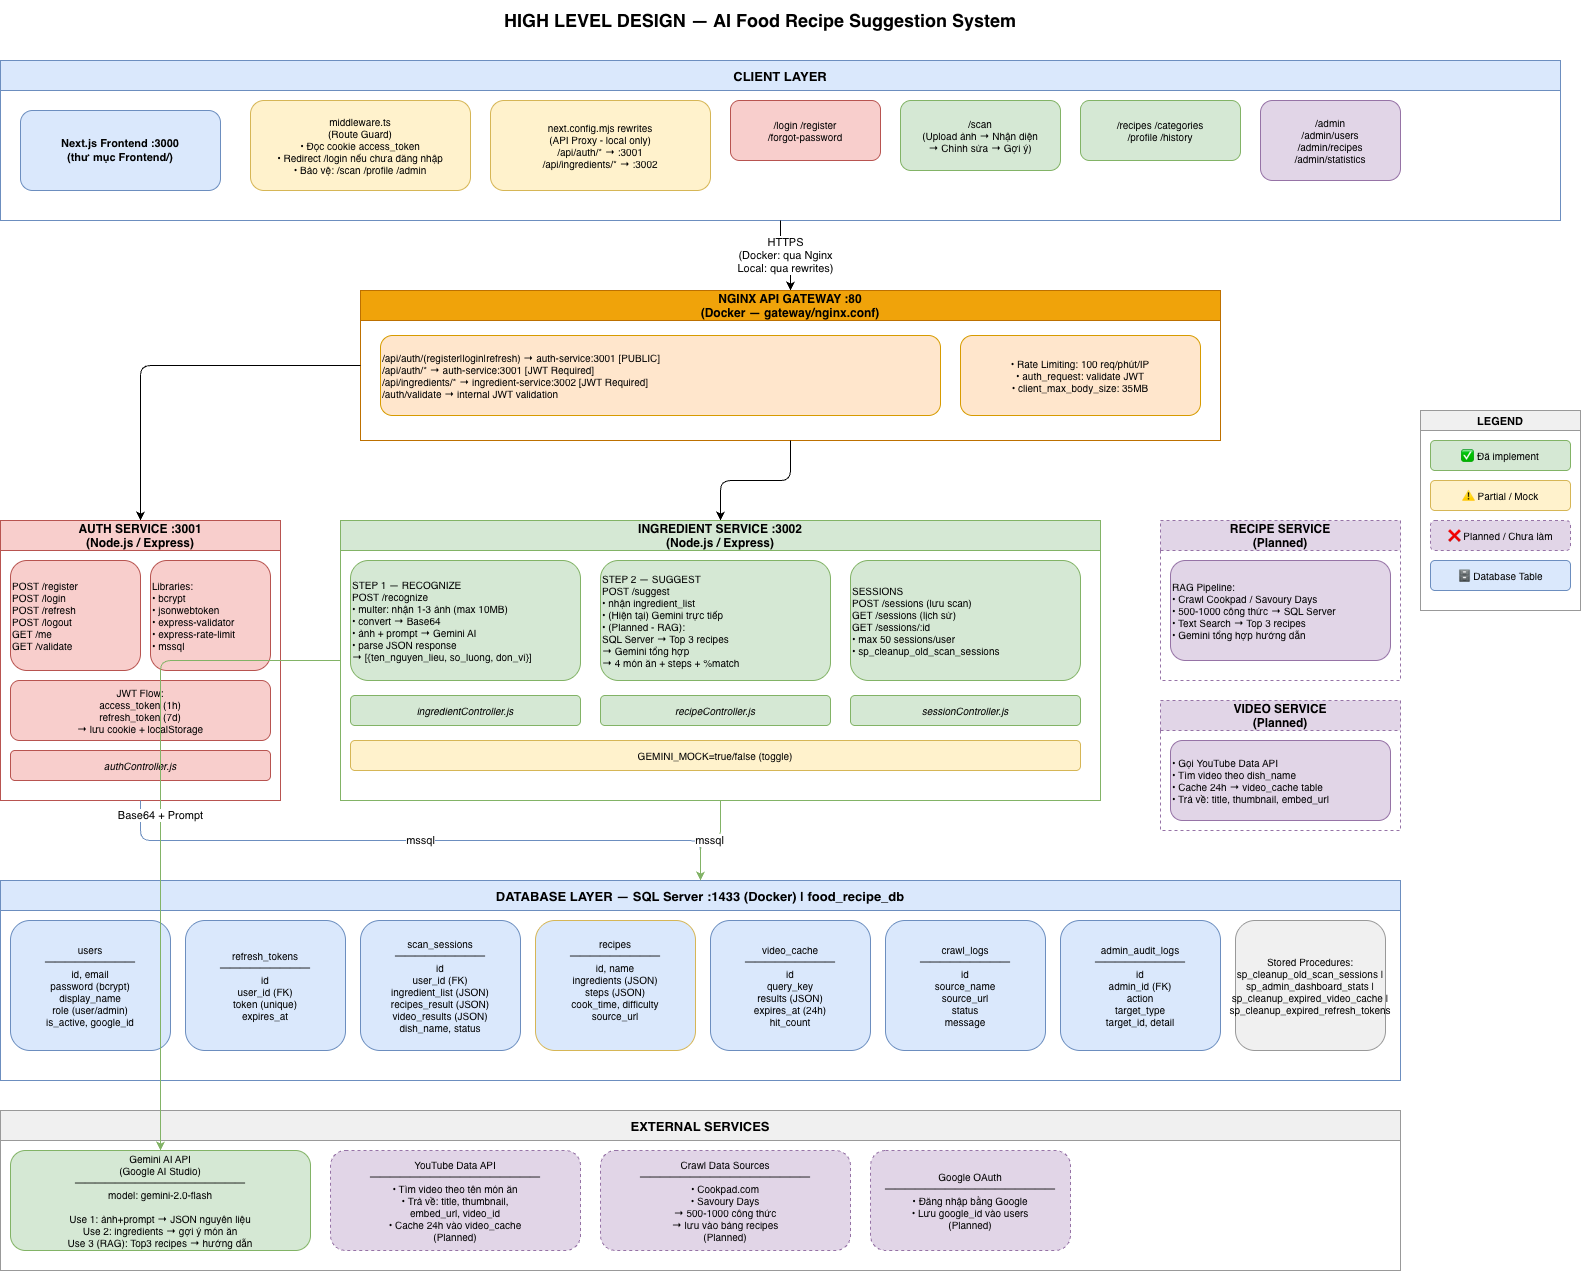

The diagram above was exported from draw.io. Its source (the exported page's mxGraphModel, read from the mxfile embedded in the PNG):
<mxGraphModel dx="1452" dy="883" grid="1" gridSize="10" guides="1" tooltips="1" connect="1" arrows="1" fold="1" page="1" pageScale="1" pageWidth="1654" pageHeight="1169" math="0" shadow="0">
  <root>
    <mxCell id="0" />
    <mxCell id="1" parent="0" />
    <mxCell id="2" parent="1" style="text;html=1;strokeColor=none;fillColor=none;align=center;verticalAlign=middle;whiteSpace=wrap;rounded=0;fontSize=18;fontStyle=1;" value="HIGH LEVEL DESIGN — AI Food Recipe Suggestion System" vertex="1">
      <mxGeometry height="40" width="1000" x="300" y="20" as="geometry" />
    </mxCell>
    <mxCell id="10" parent="1" style="swimlane;fontStyle=1;align=center;startSize=30;fillColor=#dae8fc;strokeColor=#6c8ebf;fontSize=13;" value="CLIENT LAYER" vertex="1">
      <mxGeometry height="160" width="1560" x="40" y="80" as="geometry" />
    </mxCell>
    <mxCell id="11" parent="10" style="rounded=1;whiteSpace=wrap;html=1;fillColor=#dae8fc;strokeColor=#6c8ebf;fontStyle=1;fontSize=11;" value="Next.js Frontend :3000&#10;(thư mục Frontend/)" vertex="1">
      <mxGeometry height="80" width="200" x="20" y="50" as="geometry" />
    </mxCell>
    <mxCell id="12" parent="10" style="rounded=1;whiteSpace=wrap;html=1;fillColor=#fff2cc;strokeColor=#d6b656;fontSize=10;" value="middleware.ts&#10;(Route Guard)&#10;• Đọc cookie access_token&#10;• Redirect /login nếu chưa đăng nhập&#10;• Bảo vệ: /scan /profile /admin" vertex="1">
      <mxGeometry height="90" width="220" x="250" y="40" as="geometry" />
    </mxCell>
    <mxCell id="13" parent="10" style="rounded=1;whiteSpace=wrap;html=1;fillColor=#fff2cc;strokeColor=#d6b656;fontSize=10;" value="next.config.mjs rewrites&#10;(API Proxy - local only)&#10;/api/auth/* → :3001&#10;/api/ingredients/* → :3002" vertex="1">
      <mxGeometry height="90" width="220" x="490" y="40" as="geometry" />
    </mxCell>
    <mxCell id="14" parent="10" style="rounded=1;whiteSpace=wrap;html=1;fillColor=#f8cecc;strokeColor=#b85450;fontSize=10;" value="/login /register&#10;/forgot-password" vertex="1">
      <mxGeometry height="60" width="150" x="730" y="40" as="geometry" />
    </mxCell>
    <mxCell id="15" parent="10" style="rounded=1;whiteSpace=wrap;html=1;fillColor=#d5e8d4;strokeColor=#82b366;fontSize=10;" value="/scan&#10;(Upload ảnh → Nhận diện&#10;→ Chỉnh sửa → Gợi ý)" vertex="1">
      <mxGeometry height="70" width="160" x="900" y="40" as="geometry" />
    </mxCell>
    <mxCell id="16" parent="10" style="rounded=1;whiteSpace=wrap;html=1;fillColor=#d5e8d4;strokeColor=#82b366;fontSize=10;" value="/recipes /categories&#10;/profile /history" vertex="1">
      <mxGeometry height="60" width="160" x="1080" y="40" as="geometry" />
    </mxCell>
    <mxCell id="17" parent="10" style="rounded=1;whiteSpace=wrap;html=1;fillColor=#e1d5e7;strokeColor=#9673a6;fontSize=10;" value="/admin&#10;/admin/users&#10;/admin/recipes&#10;/admin/statistics" vertex="1">
      <mxGeometry height="80" width="140" x="1260" y="40" as="geometry" />
    </mxCell>
    <mxCell id="20" edge="1" parent="1" source="10" style="edgeStyle=orthogonalEdgeStyle;html=1;exitX=0.5;exitY=1;exitDx=0;exitDy=0;" target="30" value="HTTPS&#10;(Docker: qua Nginx&#10;Local: qua rewrites)">
      <mxGeometry relative="1" as="geometry" />
    </mxCell>
    <mxCell id="30" parent="1" style="swimlane;fontStyle=1;align=center;startSize=30;fillColor=#f0a30a;fontColor=#000000;strokeColor=#BD7000;fontSize=12;" value="NGINX API GATEWAY :80&#10;(Docker — gateway/nginx.conf)" vertex="1">
      <mxGeometry height="150" width="860" x="400" y="310" as="geometry" />
    </mxCell>
    <mxCell id="31" parent="30" style="rounded=1;whiteSpace=wrap;html=1;fillColor=#ffe6cc;strokeColor=#d79b00;fontSize=10;align=left;" value="/api/auth/(register|login|refresh) → auth-service:3001  [PUBLIC]&#10;/api/auth/*                      → auth-service:3001  [JWT Required]&#10;/api/ingredients/*               → ingredient-service:3002  [JWT Required]&#10;/auth/validate                   → internal JWT validation" vertex="1">
      <mxGeometry height="80" width="560" x="20" y="45" as="geometry" />
    </mxCell>
    <mxCell id="32" parent="30" style="rounded=1;whiteSpace=wrap;html=1;fillColor=#ffe6cc;strokeColor=#d79b00;fontSize=10;" value="• Rate Limiting: 100 req/phút/IP&#10;• auth_request: validate JWT&#10;• client_max_body_size: 35MB" vertex="1">
      <mxGeometry height="80" width="240" x="600" y="45" as="geometry" />
    </mxCell>
    <mxCell id="40" edge="1" parent="1" source="30" style="edgeStyle=orthogonalEdgeStyle;html=1;" target="50" value="">
      <mxGeometry relative="1" as="geometry" />
    </mxCell>
    <mxCell id="41" edge="1" parent="1" source="30" style="edgeStyle=orthogonalEdgeStyle;html=1;" target="60" value="">
      <mxGeometry relative="1" as="geometry" />
    </mxCell>
    <mxCell id="50" parent="1" style="swimlane;fontStyle=1;align=center;startSize=30;fillColor=#f8cecc;strokeColor=#b85450;fontSize=12;" value="AUTH SERVICE :3001&#10;(Node.js / Express)" vertex="1">
      <mxGeometry height="280" width="280" x="40" y="540" as="geometry" />
    </mxCell>
    <mxCell id="51" parent="50" style="rounded=1;whiteSpace=wrap;html=1;fillColor=#f8cecc;strokeColor=#b85450;fontSize=10;align=left;" value="POST /register&#10;POST /login&#10;POST /refresh&#10;POST /logout&#10;GET  /me&#10;GET  /validate" vertex="1">
      <mxGeometry height="110" width="130" x="10" y="40" as="geometry" />
    </mxCell>
    <mxCell id="52" parent="50" style="rounded=1;whiteSpace=wrap;html=1;fillColor=#f8cecc;strokeColor=#b85450;fontSize=10;align=left;" value="Libraries:&#10;• bcrypt&#10;• jsonwebtoken&#10;• express-validator&#10;• express-rate-limit&#10;• mssql" vertex="1">
      <mxGeometry height="110" width="120" x="150" y="40" as="geometry" />
    </mxCell>
    <mxCell id="53" parent="50" style="rounded=1;whiteSpace=wrap;html=1;fillColor=#f8cecc;strokeColor=#b85450;fontSize=10;" value="JWT Flow:&#10;access_token (1h)&#10;refresh_token (7d)&#10;→ lưu cookie + localStorage" vertex="1">
      <mxGeometry height="60" width="260" x="10" y="160" as="geometry" />
    </mxCell>
    <mxCell id="54" parent="50" style="rounded=1;whiteSpace=wrap;html=1;fillColor=#f8cecc;strokeColor=#b85450;fontSize=10;fontStyle=2;" value="authController.js" vertex="1">
      <mxGeometry height="30" width="260" x="10" y="230" as="geometry" />
    </mxCell>
    <mxCell id="60" parent="1" style="swimlane;fontStyle=1;align=center;startSize=30;fillColor=#d5e8d4;strokeColor=#82b366;fontSize=12;" value="INGREDIENT SERVICE :3002&#10;(Node.js / Express)" vertex="1">
      <mxGeometry height="280" width="760" x="380" y="540" as="geometry" />
    </mxCell>
    <mxCell id="61" parent="60" style="rounded=1;whiteSpace=wrap;html=1;fillColor=#d5e8d4;strokeColor=#82b366;fontSize=10;align=left;" value="STEP 1 — RECOGNIZE&#10;POST /recognize&#10;• multer: nhận 1-3 ảnh (max 10MB)&#10;• convert → Base64&#10;• ảnh + prompt → Gemini AI&#10;• parse JSON response&#10;→ [{ten_nguyen_lieu, so_luong, don_vi}]" vertex="1">
      <mxGeometry height="120" width="230" x="10" y="40" as="geometry" />
    </mxCell>
    <mxCell id="62" parent="60" style="rounded=1;whiteSpace=wrap;html=1;fillColor=#d5e8d4;strokeColor=#82b366;fontSize=10;align=left;" value="STEP 2 — SUGGEST&#10;POST /suggest&#10;• nhận ingredient_list&#10;• (Hiện tại) Gemini trực tiếp&#10;• (Planned - RAG):&#10;  SQL Server → Top 3 recipes&#10;  → Gemini tổng hợp&#10;→ 4 món ăn + steps + %match" vertex="1">
      <mxGeometry height="120" width="230" x="260" y="40" as="geometry" />
    </mxCell>
    <mxCell id="63" parent="60" style="rounded=1;whiteSpace=wrap;html=1;fillColor=#d5e8d4;strokeColor=#82b366;fontSize=10;align=left;" value="SESSIONS&#10;POST /sessions (lưu scan)&#10;GET  /sessions (lịch sử)&#10;GET  /sessions/:id&#10;• max 50 sessions/user&#10;• sp_cleanup_old_scan_sessions" vertex="1">
      <mxGeometry height="120" width="230" x="510" y="40" as="geometry" />
    </mxCell>
    <mxCell id="64" parent="60" style="rounded=1;whiteSpace=wrap;html=1;fillColor=#d5e8d4;strokeColor=#82b366;fontSize=10;fontStyle=2;" value="ingredientController.js" vertex="1">
      <mxGeometry height="30" width="230" x="10" y="175" as="geometry" />
    </mxCell>
    <mxCell id="65" parent="60" style="rounded=1;whiteSpace=wrap;html=1;fillColor=#d5e8d4;strokeColor=#82b366;fontSize=10;fontStyle=2;" value="recipeController.js" vertex="1">
      <mxGeometry height="30" width="230" x="260" y="175" as="geometry" />
    </mxCell>
    <mxCell id="66" parent="60" style="rounded=1;whiteSpace=wrap;html=1;fillColor=#d5e8d4;strokeColor=#82b366;fontSize=10;fontStyle=2;" value="sessionController.js" vertex="1">
      <mxGeometry height="30" width="230" x="510" y="175" as="geometry" />
    </mxCell>
    <mxCell id="67" parent="60" style="rounded=1;whiteSpace=wrap;html=1;fillColor=#fff2cc;strokeColor=#d6b656;fontSize=10;" value="GEMINI_MOCK=true/false (toggle)" vertex="1">
      <mxGeometry height="30" width="730" x="10" y="220" as="geometry" />
    </mxCell>
    <mxCell id="70" parent="1" style="swimlane;fontStyle=1;align=center;startSize=30;fillColor=#e1d5e7;strokeColor=#9673a6;fontSize=12;dashed=1;" value="RECIPE SERVICE&#10;(Planned)" vertex="1">
      <mxGeometry height="160" width="240" x="1200" y="540" as="geometry" />
    </mxCell>
    <mxCell id="71" parent="70" style="rounded=1;whiteSpace=wrap;html=1;fillColor=#e1d5e7;strokeColor=#9673a6;fontSize=10;align=left;" value="RAG Pipeline:&#10;• Crawl Cookpad / Savoury Days&#10;• 500-1000 công thức → SQL Server&#10;• Text Search → Top 3 recipes&#10;• Gemini tổng hợp hướng dẫn" vertex="1">
      <mxGeometry height="100" width="220" x="10" y="40" as="geometry" />
    </mxCell>
    <mxCell id="80" parent="1" style="swimlane;fontStyle=1;align=center;startSize=30;fillColor=#e1d5e7;strokeColor=#9673a6;fontSize=12;dashed=1;" value="VIDEO SERVICE&#10;(Planned)" vertex="1">
      <mxGeometry height="130" width="240" x="1200" y="720" as="geometry" />
    </mxCell>
    <mxCell id="81" parent="80" style="rounded=1;whiteSpace=wrap;html=1;fillColor=#e1d5e7;strokeColor=#9673a6;fontSize=10;align=left;" value="• Gọi YouTube Data API&#10;• Tìm video theo dish_name&#10;• Cache 24h → video_cache table&#10;• Trả về: title, thumbnail, embed_url" vertex="1">
      <mxGeometry height="80" width="220" x="10" y="40" as="geometry" />
    </mxCell>
    <mxCell id="90" parent="1" style="swimlane;fontStyle=1;align=center;startSize=30;fillColor=#dae8fc;strokeColor=#6c8ebf;fontSize=13;" value="DATABASE LAYER — SQL Server :1433 (Docker)  |  food_recipe_db" vertex="1">
      <mxGeometry height="200" width="1400" x="40" y="900" as="geometry" />
    </mxCell>
    <mxCell id="91" parent="90" style="rounded=1;whiteSpace=wrap;html=1;fillColor=#dae8fc;strokeColor=#6c8ebf;fontSize=10;" value="users&#10;─────────&#10;id, email&#10;password (bcrypt)&#10;display_name&#10;role (user/admin)&#10;is_active, google_id" vertex="1">
      <mxGeometry height="130" width="160" x="10" y="40" as="geometry" />
    </mxCell>
    <mxCell id="92" parent="90" style="rounded=1;whiteSpace=wrap;html=1;fillColor=#dae8fc;strokeColor=#6c8ebf;fontSize=10;" value="refresh_tokens&#10;─────────&#10;id&#10;user_id (FK)&#10;token (unique)&#10;expires_at" vertex="1">
      <mxGeometry height="130" width="160" x="185" y="40" as="geometry" />
    </mxCell>
    <mxCell id="93" parent="90" style="rounded=1;whiteSpace=wrap;html=1;fillColor=#dae8fc;strokeColor=#6c8ebf;fontSize=10;" value="scan_sessions&#10;─────────&#10;id&#10;user_id (FK)&#10;ingredient_list (JSON)&#10;recipes_result (JSON)&#10;video_results (JSON)&#10;dish_name, status" vertex="1">
      <mxGeometry height="130" width="160" x="360" y="40" as="geometry" />
    </mxCell>
    <mxCell id="94" parent="90" style="rounded=1;whiteSpace=wrap;html=1;fillColor=#DAE8FC;strokeColor=#d6b656;fontSize=10;" value="recipes&lt;br&gt;─────────&lt;br&gt;id, name&lt;br&gt;ingredients (JSON)&lt;br&gt;steps (JSON)&lt;br&gt;cook_time, difficulty&lt;br&gt;source_url&lt;div&gt;&lt;br/&gt;&lt;/div&gt;" vertex="1">
      <mxGeometry height="130" width="160" x="535" y="40" as="geometry" />
    </mxCell>
    <mxCell id="95" parent="90" style="rounded=1;whiteSpace=wrap;html=1;fillColor=#dae8fc;strokeColor=#6c8ebf;fontSize=10;" value="video_cache&#10;─────────&#10;id&#10;query_key&#10;results (JSON)&#10;expires_at (24h)&#10;hit_count" vertex="1">
      <mxGeometry height="130" width="160" x="710" y="40" as="geometry" />
    </mxCell>
    <mxCell id="96" parent="90" style="rounded=1;whiteSpace=wrap;html=1;fillColor=#dae8fc;strokeColor=#6c8ebf;fontSize=10;" value="crawl_logs&#10;─────────&#10;id&#10;source_name&#10;source_url&#10;status&#10;message" vertex="1">
      <mxGeometry height="130" width="160" x="885" y="40" as="geometry" />
    </mxCell>
    <mxCell id="97" parent="90" style="rounded=1;whiteSpace=wrap;html=1;fillColor=#dae8fc;strokeColor=#6c8ebf;fontSize=10;" value="admin_audit_logs&#10;─────────&#10;id&#10;admin_id (FK)&#10;action&#10;target_type&#10;target_id, detail" vertex="1">
      <mxGeometry height="130" width="160" x="1060" y="40" as="geometry" />
    </mxCell>
    <mxCell id="98" parent="90" style="rounded=1;whiteSpace=wrap;html=1;fillColor=#f0f0f0;strokeColor=#999999;fontSize=10;" value="Stored Procedures:&#10;sp_cleanup_old_scan_sessions | sp_admin_dashboard_stats | sp_cleanup_expired_video_cache | sp_cleanup_expired_refresh_tokens" vertex="1">
      <mxGeometry height="130" width="150" x="1235" y="40" as="geometry" />
    </mxCell>
    <mxCell id="100" parent="1" style="swimlane;fontStyle=1;align=center;startSize=30;fillColor=#f0f0f0;strokeColor=#999999;fontSize=13;" value="EXTERNAL SERVICES" vertex="1">
      <mxGeometry height="160" width="1400" x="40" y="1130" as="geometry" />
    </mxCell>
    <mxCell id="101" parent="100" style="rounded=1;whiteSpace=wrap;html=1;fillColor=#d5e8d4;strokeColor=#82b366;fontSize=10;" value="Gemini AI API&#10;(Google AI Studio)&#10;─────────────────&#10;model: gemini-2.0-flash&#10;&#10;Use 1: ảnh+prompt → JSON nguyên liệu&#10;Use 2: ingredients → gợi ý món ăn&#10;Use 3 (RAG): Top3 recipes → hướng dẫn" vertex="1">
      <mxGeometry height="100" width="300" x="10" y="40" as="geometry" />
    </mxCell>
    <mxCell id="102" parent="100" style="rounded=1;whiteSpace=wrap;html=1;fillColor=#e1d5e7;strokeColor=#9673a6;fontSize=10;dashed=1;" value="YouTube Data API&#10;─────────────────&#10;• Tìm video theo tên món ăn&#10;• Trả về: title, thumbnail,&#10;  embed_url, video_id&#10;• Cache 24h vào video_cache&#10;(Planned)" vertex="1">
      <mxGeometry height="100" width="250" x="330" y="40" as="geometry" />
    </mxCell>
    <mxCell id="103" parent="100" style="rounded=1;whiteSpace=wrap;html=1;fillColor=#e1d5e7;strokeColor=#9673a6;fontSize=10;dashed=1;" value="Crawl Data Sources&#10;─────────────────&#10;• Cookpad.com&#10;• Savoury Days&#10;→ 500-1000 công thức&#10;→ lưu vào bảng recipes&#10;(Planned)" vertex="1">
      <mxGeometry height="100" width="250" x="600" y="40" as="geometry" />
    </mxCell>
    <mxCell id="104" parent="100" style="rounded=1;whiteSpace=wrap;html=1;fillColor=#e1d5e7;strokeColor=#9673a6;fontSize=10;dashed=1;" value="Google OAuth&#10;─────────────────&#10;• Đăng nhập bằng Google&#10;• Lưu google_id vào users&#10;(Planned)" vertex="1">
      <mxGeometry height="100" width="200" x="870" y="40" as="geometry" />
    </mxCell>
    <mxCell id="110" edge="1" parent="1" source="50" style="edgeStyle=orthogonalEdgeStyle;html=1;strokeColor=#6c8ebf;" target="90" value="mssql">
      <mxGeometry relative="1" as="geometry" />
    </mxCell>
    <mxCell id="111" edge="1" parent="1" source="60" style="edgeStyle=orthogonalEdgeStyle;html=1;strokeColor=#82b366;" target="90" value="mssql">
      <mxGeometry relative="1" as="geometry" />
    </mxCell>
    <mxCell id="112" edge="1" parent="1" source="60" style="edgeStyle=orthogonalEdgeStyle;html=1;strokeColor=#82b366;dashed=0;" target="101" value="Base64 + Prompt">
      <mxGeometry relative="1" as="geometry" />
    </mxCell>
    <mxCell id="120" parent="1" style="swimlane;fontStyle=1;startSize=20;fillColor=#f0f0f0;strokeColor=#999999;fontSize=11;" value="LEGEND" vertex="1">
      <mxGeometry height="200" width="160" x="1460" y="430" as="geometry" />
    </mxCell>
    <mxCell id="121" parent="120" style="rounded=1;whiteSpace=wrap;html=1;fillColor=#d5e8d4;strokeColor=#82b366;fontSize=10;" value="✅ Đã implement" vertex="1">
      <mxGeometry height="30" width="140" x="10" y="30" as="geometry" />
    </mxCell>
    <mxCell id="122" parent="120" style="rounded=1;whiteSpace=wrap;html=1;fillColor=#fff2cc;strokeColor=#d6b656;fontSize=10;" value="⚠ Partial / Mock" vertex="1">
      <mxGeometry height="30" width="140" x="10" y="70" as="geometry" />
    </mxCell>
    <mxCell id="123" parent="120" style="rounded=1;whiteSpace=wrap;html=1;fillColor=#e1d5e7;strokeColor=#9673a6;fontSize=10;dashed=1;" value="❌ Planned / Chưa làm" vertex="1">
      <mxGeometry height="30" width="140" x="10" y="110" as="geometry" />
    </mxCell>
    <mxCell id="124" parent="120" style="rounded=1;whiteSpace=wrap;html=1;fillColor=#dae8fc;strokeColor=#6c8ebf;fontSize=10;" value="🗄 Database Table" vertex="1">
      <mxGeometry height="30" width="140" x="10" y="150" as="geometry" />
    </mxCell>
  </root>
</mxGraphModel>